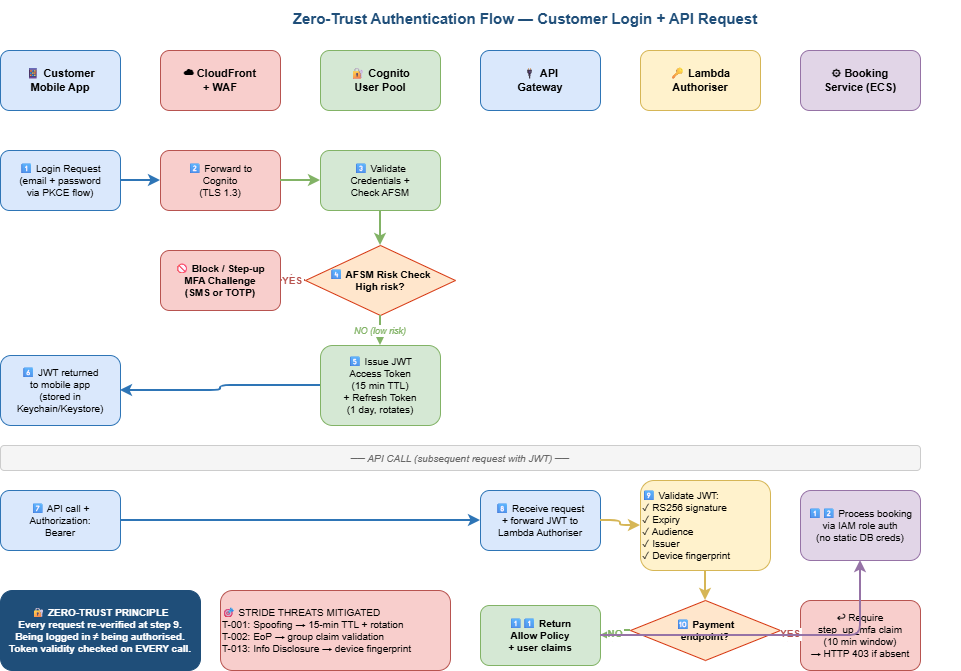

The diagram above was exported from draw.io. Its source (the exported page's mxGraphModel, read from the mxfile embedded in the PNG):
<mxGraphModel dx="773" dy="503" grid="1" gridSize="10" guides="1" tooltips="1" connect="1" arrows="1" fold="1" page="1" pageScale="1" pageWidth="850" pageHeight="1100" math="0" shadow="0">
  <root>
    <mxCell id="0" />
    <mxCell id="1" parent="0" />
    <mxCell id="title" parent="1" style="text;html=1;strokeColor=none;fillColor=none;align=center;verticalAlign=middle;whiteSpace=wrap;fontSize=15;fontStyle=1;fontColor=#1F4E79;" value="Zero-Trust Authentication Flow — Customer Login + API Request" vertex="1">
      <mxGeometry height="35" width="870" x="150" y="20" as="geometry" />
    </mxCell>
    <mxCell id="lane_app" parent="1" style="rounded=1;whiteSpace=wrap;html=1;fillColor=#dae8fc;strokeColor=#2E75B6;fontSize=11;fontStyle=1;" value="📱 Customer&#10;Mobile App" vertex="1">
      <mxGeometry height="60" width="120" x="60" y="70" as="geometry" />
    </mxCell>
    <mxCell id="lane_cf" parent="1" style="rounded=1;whiteSpace=wrap;html=1;fillColor=#f8cecc;strokeColor=#b85450;fontSize=11;fontStyle=1;" value="☁ CloudFront&#10;+ WAF" vertex="1">
      <mxGeometry height="60" width="120" x="220" y="70" as="geometry" />
    </mxCell>
    <mxCell id="lane_cognito" parent="1" style="rounded=1;whiteSpace=wrap;html=1;fillColor=#d5e8d4;strokeColor=#82b366;fontSize=11;fontStyle=1;" value="🔐 Cognito&#10;User Pool" vertex="1">
      <mxGeometry height="60" width="120" x="380" y="70" as="geometry" />
    </mxCell>
    <mxCell id="lane_apigw" parent="1" style="rounded=1;whiteSpace=wrap;html=1;fillColor=#dae8fc;strokeColor=#2E75B6;fontSize=11;fontStyle=1;" value="🔌 API&#10;Gateway" vertex="1">
      <mxGeometry height="60" width="120" x="540" y="70" as="geometry" />
    </mxCell>
    <mxCell id="lane_auth" parent="1" style="rounded=1;whiteSpace=wrap;html=1;fillColor=#fff2cc;strokeColor=#d6b656;fontSize=11;fontStyle=1;" value="🔑 Lambda&#10;Authoriser" vertex="1">
      <mxGeometry height="60" width="120" x="700" y="70" as="geometry" />
    </mxCell>
    <mxCell id="lane_svc" parent="1" style="rounded=1;whiteSpace=wrap;html=1;fillColor=#e1d5e7;strokeColor=#9673a6;fontSize=11;fontStyle=1;" value="⚙ Booking&#10;Service (ECS)" vertex="1">
      <mxGeometry height="60" width="120" x="860" y="70" as="geometry" />
    </mxCell>
    <mxCell id="s1" parent="1" style="rounded=1;whiteSpace=wrap;html=1;fillColor=#dae8fc;strokeColor=#2E75B6;fontSize=10;" value="1⃣ Login Request&#10;(email + password&#10;via PKCE flow)" vertex="1">
      <mxGeometry height="60" width="120" x="60" y="170" as="geometry" />
    </mxCell>
    <mxCell id="a_s1" edge="1" parent="1" source="s1" style="edgeStyle=orthogonalEdgeStyle;strokeColor=#2E75B6;strokeWidth=2;" target="s2">
      <mxGeometry relative="1" as="geometry" />
    </mxCell>
    <mxCell id="s2" parent="1" style="rounded=1;whiteSpace=wrap;html=1;fillColor=#f8cecc;strokeColor=#b85450;fontSize=10;" value="2⃣ Forward to&#10;Cognito&#10;(TLS 1.3)" vertex="1">
      <mxGeometry height="60" width="120" x="220" y="170" as="geometry" />
    </mxCell>
    <mxCell id="a_s2" edge="1" parent="1" source="s2" style="edgeStyle=orthogonalEdgeStyle;strokeColor=#82b366;strokeWidth=2;" target="s3">
      <mxGeometry relative="1" as="geometry" />
    </mxCell>
    <mxCell id="s3" parent="1" style="rounded=1;whiteSpace=wrap;html=1;fillColor=#d5e8d4;strokeColor=#82b366;fontSize=10;" value="3⃣ Validate&#10;Credentials +&#10;Check AFSM" vertex="1">
      <mxGeometry height="60" width="120" x="380" y="170" as="geometry" />
    </mxCell>
    <mxCell id="s4_decision" parent="1" style="rhombus;whiteSpace=wrap;html=1;fillColor=#ffe6cc;strokeColor=#d6360f;fontSize=10;fontStyle=1;" value="4⃣ AFSM Risk Check&#10;High risk?" vertex="1">
      <mxGeometry height="70" width="150" x="365" y="265" as="geometry" />
    </mxCell>
    <mxCell id="a_s3_decision" edge="1" parent="1" source="s3" style="edgeStyle=orthogonalEdgeStyle;strokeColor=#82b366;strokeWidth=2;" target="s4_decision">
      <mxGeometry relative="1" as="geometry" />
    </mxCell>
    <mxCell id="s4_block" parent="1" style="rounded=1;whiteSpace=wrap;html=1;fillColor=#f8cecc;strokeColor=#b85450;fontSize=10;fontStyle=1;" value="🚫 Block / Step-up&#10;MFA Challenge&#10;(SMS or TOTP)" vertex="1">
      <mxGeometry height="60" width="120" x="220" y="270" as="geometry" />
    </mxCell>
    <mxCell id="a_block" edge="1" parent="1" source="s4_decision" style="edgeStyle=orthogonalEdgeStyle;strokeColor=#b85450;strokeWidth=2;fontSize=10;fontStyle=1;fontColor=#b85450;" target="s4_block" value="YES">
      <mxGeometry relative="1" as="geometry" />
    </mxCell>
    <mxCell id="s5" parent="1" style="rounded=1;whiteSpace=wrap;html=1;fillColor=#d5e8d4;strokeColor=#82b366;fontSize=10;" value="5⃣ Issue JWT&#10;Access Token&#10;(15 min TTL)&#10;+ Refresh Token&#10;(1 day, rotates)" vertex="1">
      <mxGeometry height="80" width="120" x="380" y="365" as="geometry" />
    </mxCell>
    <mxCell id="a_s4_s5" edge="1" parent="1" source="s4_decision" style="edgeStyle=orthogonalEdgeStyle;strokeColor=#82b366;strokeWidth=2;fontSize=9;fontStyle=2;fontColor=#82b366;" target="s5" value="NO (low risk)">
      <mxGeometry relative="1" as="geometry" />
    </mxCell>
    <mxCell id="s6" parent="1" style="rounded=1;whiteSpace=wrap;html=1;fillColor=#dae8fc;strokeColor=#2E75B6;fontSize=10;" value="6⃣ JWT returned&#10;to mobile app&#10;(stored in&#10;Keychain/Keystore)" vertex="1">
      <mxGeometry height="70" width="120" x="60" y="375" as="geometry" />
    </mxCell>
    <mxCell id="a_s5_s6" edge="1" parent="1" source="s5" style="edgeStyle=orthogonalEdgeStyle;strokeColor=#2E75B6;strokeWidth=2;" target="s6">
      <mxGeometry relative="1" as="geometry" />
    </mxCell>
    <mxCell id="divider" parent="1" style="text;html=1;strokeColor=#cccccc;fillColor=#f5f5f5;align=center;verticalAlign=middle;whiteSpace=wrap;rounded=1;fontSize=10;fontStyle=2;fontColor=#666666;" value="── API CALL (subsequent request with JWT) ──" vertex="1">
      <mxGeometry height="25" width="920" x="60" y="465" as="geometry" />
    </mxCell>
    <mxCell id="s7" parent="1" style="rounded=1;whiteSpace=wrap;html=1;fillColor=#dae8fc;strokeColor=#2E75B6;fontSize=10;" value="7⃣ API call +&#10;Authorization:&#10;Bearer &lt;JWT&gt;" vertex="1">
      <mxGeometry height="60" width="120" x="60" y="510" as="geometry" />
    </mxCell>
    <mxCell id="a_s7" edge="1" parent="1" source="s7" style="edgeStyle=orthogonalEdgeStyle;strokeColor=#2E75B6;strokeWidth=2;" target="s8">
      <mxGeometry relative="1" as="geometry" />
    </mxCell>
    <mxCell id="s8" parent="1" style="rounded=1;whiteSpace=wrap;html=1;fillColor=#dae8fc;strokeColor=#2E75B6;fontSize=10;" value="8⃣ Receive request&#10;+ forward JWT to&#10;Lambda Authoriser" vertex="1">
      <mxGeometry height="60" width="120" x="540" y="510" as="geometry" />
    </mxCell>
    <mxCell id="a_s8" edge="1" parent="1" source="s8" style="edgeStyle=orthogonalEdgeStyle;strokeColor=#d6b656;strokeWidth=2;" target="s9">
      <mxGeometry relative="1" as="geometry" />
    </mxCell>
    <mxCell id="s9" parent="1" style="rounded=1;whiteSpace=wrap;html=1;fillColor=#fff2cc;strokeColor=#d6b656;fontSize=10;align=left;" value="9⃣ Validate JWT:&#10;✓ RS256 signature&#10;✓ Expiry&#10;✓ Audience&#10;✓ Issuer&#10;✓ Device fingerprint" vertex="1">
      <mxGeometry height="90" width="130" x="700" y="500" as="geometry" />
    </mxCell>
    <mxCell id="s10_decision" parent="1" style="rhombus;whiteSpace=wrap;html=1;fillColor=#ffe6cc;strokeColor=#d6360f;fontSize=10;fontStyle=1;" value="🔟 Payment&#10;endpoint?" vertex="1">
      <mxGeometry height="60" width="150" x="690" y="620" as="geometry" />
    </mxCell>
    <mxCell id="a_s9_s10" edge="1" parent="1" source="s9" style="edgeStyle=orthogonalEdgeStyle;strokeColor=#d6b656;strokeWidth=2;" target="s10_decision">
      <mxGeometry relative="1" as="geometry" />
    </mxCell>
    <mxCell id="s10_mfa" parent="1" style="rounded=1;whiteSpace=wrap;html=1;fillColor=#f8cecc;strokeColor=#b85450;fontSize=10;" value="↩ Require&#10;step_up_mfa claim&#10;(10 min window)&#10;→ HTTP 403 if absent" vertex="1">
      <mxGeometry height="70" width="120" x="860" y="620" as="geometry" />
    </mxCell>
    <mxCell id="a_mfa" edge="1" parent="1" source="s10_decision" style="edgeStyle=orthogonalEdgeStyle;strokeColor=#b85450;strokeWidth=2;fontSize=10;fontStyle=1;fontColor=#b85450;" target="s10_mfa" value="YES">
      <mxGeometry relative="1" as="geometry" />
    </mxCell>
    <mxCell id="s11" parent="1" style="rounded=1;whiteSpace=wrap;html=1;fillColor=#d5e8d4;strokeColor=#82b366;fontSize=10;fontStyle=1;" value="1⃣1⃣ Return&#10;Allow Policy&#10;+ user claims" vertex="1">
      <mxGeometry height="60" width="120" x="540" y="625" as="geometry" />
    </mxCell>
    <mxCell id="a_allow" edge="1" parent="1" source="s10_decision" style="edgeStyle=orthogonalEdgeStyle;strokeColor=#82b366;strokeWidth=2;fontSize=10;fontStyle=1;fontColor=#82b366;" target="s11" value="NO">
      <mxGeometry relative="1" as="geometry" />
    </mxCell>
    <mxCell id="s12" parent="1" style="rounded=1;whiteSpace=wrap;html=1;fillColor=#e1d5e7;strokeColor=#9673a6;fontSize=10;" value="1⃣2⃣ Process booking&#10;via IAM role auth&#10;(no static DB creds)" vertex="1">
      <mxGeometry height="70" width="120" x="860" y="510" as="geometry" />
    </mxCell>
    <mxCell id="a_s11_s12" edge="1" parent="1" source="s11" style="edgeStyle=orthogonalEdgeStyle;strokeColor=#9673a6;strokeWidth=2;" target="s12">
      <mxGeometry relative="1" as="geometry" />
    </mxCell>
    <mxCell id="zt_note" parent="1" style="rounded=1;whiteSpace=wrap;html=1;fillColor=#1F4E79;strokeColor=#1F4E79;fontSize=10;fontColor=#FFFFFF;fontStyle=1;" value="🔐 ZERO-TRUST PRINCIPLE&#10;Every request re-verified at step 9.&#10;Being logged in ≠ being authorised.&#10;Token validity checked on EVERY call." vertex="1">
      <mxGeometry height="80" width="200" x="60" y="610" as="geometry" />
    </mxCell>
    <mxCell id="stride_note" parent="1" style="rounded=1;whiteSpace=wrap;html=1;fillColor=#f8cecc;strokeColor=#b85450;fontSize=10;fontStyle=0;align=left;" value="🎯 STRIDE THREATS MITIGATED&#10;T-001: Spoofing → 15-min TTL + rotation&#10;T-002: EoP → group claim validation&#10;T-013: Info Disclosure → device fingerprint" vertex="1">
      <mxGeometry height="80" width="230" x="280" y="610" as="geometry" />
    </mxCell>
  </root>
</mxGraphModel>